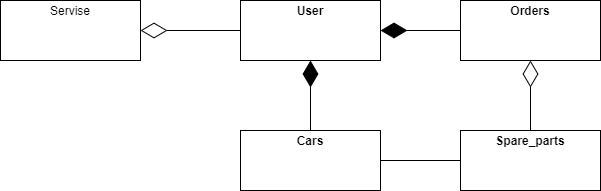

The diagram above was exported from draw.io. Its source (the exported page's mxGraphModel, read from the mxfile embedded in the PNG):
<mxGraphModel dx="825" dy="431" grid="1" gridSize="10" guides="1" tooltips="1" connect="1" arrows="1" fold="1" page="1" pageScale="1" pageWidth="827" pageHeight="1169" math="0" shadow="0">
  <root>
    <mxCell id="0" />
    <mxCell id="1" parent="0" />
    <mxCell id="3" value="&lt;p style=&quot;margin:0px;margin-top:4px;text-align:center;&quot;&gt;&lt;b&gt;User&lt;/b&gt;&lt;/p&gt;" style="verticalAlign=top;align=left;overflow=fill;fontSize=12;fontFamily=Helvetica;html=1;" vertex="1" parent="1">
      <mxGeometry x="370" y="90" width="140" height="60" as="geometry" />
    </mxCell>
    <mxCell id="4" value="&lt;p style=&quot;margin:0px;margin-top:4px;text-align:center;&quot;&gt;&lt;b&gt;Cars&lt;/b&gt;&lt;/p&gt;" style="verticalAlign=top;align=left;overflow=fill;fontSize=12;fontFamily=Helvetica;html=1;" vertex="1" parent="1">
      <mxGeometry x="370" y="220" width="140" height="60" as="geometry" />
    </mxCell>
    <mxCell id="5" value="&lt;p style=&quot;margin:0px;margin-top:4px;text-align:center;&quot;&gt;Servise&lt;br&gt;&lt;/p&gt;" style="verticalAlign=top;align=left;overflow=fill;fontSize=12;fontFamily=Helvetica;html=1;" vertex="1" parent="1">
      <mxGeometry x="130" y="90" width="140" height="60" as="geometry" />
    </mxCell>
    <mxCell id="6" value="&lt;p style=&quot;margin:0px;margin-top:4px;text-align:center;&quot;&gt;&lt;b&gt;Spare_parts&lt;/b&gt;&lt;/p&gt;" style="verticalAlign=top;align=left;overflow=fill;fontSize=12;fontFamily=Helvetica;html=1;" vertex="1" parent="1">
      <mxGeometry x="590" y="220" width="140" height="60" as="geometry" />
    </mxCell>
    <mxCell id="7" value="&lt;p style=&quot;margin:0px;margin-top:4px;text-align:center;&quot;&gt;&lt;b&gt;Orders&lt;/b&gt;&lt;/p&gt;" style="verticalAlign=top;align=left;overflow=fill;fontSize=12;fontFamily=Helvetica;html=1;" vertex="1" parent="1">
      <mxGeometry x="590" y="90" width="140" height="60" as="geometry" />
    </mxCell>
    <mxCell id="10" value="" style="endArrow=none;html=1;edgeStyle=orthogonalEdgeStyle;rounded=0;entryX=0;entryY=0.5;entryDx=0;entryDy=0;exitX=1;exitY=0.5;exitDx=0;exitDy=0;" edge="1" parent="1" source="4" target="6">
      <mxGeometry relative="1" as="geometry">
        <mxPoint x="340" y="230" as="sourcePoint" />
        <mxPoint x="500" y="230" as="targetPoint" />
      </mxGeometry>
    </mxCell>
    <mxCell id="14" value="" style="endArrow=diamondThin;endFill=0;endSize=24;html=1;rounded=0;entryX=0.5;entryY=1;entryDx=0;entryDy=0;exitX=0.5;exitY=0;exitDx=0;exitDy=0;" edge="1" parent="1" source="6" target="7">
      <mxGeometry width="160" relative="1" as="geometry">
        <mxPoint x="340" y="230" as="sourcePoint" />
        <mxPoint x="500" y="230" as="targetPoint" />
      </mxGeometry>
    </mxCell>
    <mxCell id="15" value="" style="endArrow=diamondThin;endFill=1;endSize=24;html=1;rounded=0;entryX=0.5;entryY=1;entryDx=0;entryDy=0;" edge="1" parent="1" source="4" target="3">
      <mxGeometry width="160" relative="1" as="geometry">
        <mxPoint x="340" y="230" as="sourcePoint" />
        <mxPoint x="440" y="160" as="targetPoint" />
      </mxGeometry>
    </mxCell>
    <mxCell id="16" value="" style="endArrow=diamondThin;endFill=1;endSize=24;html=1;rounded=0;entryX=1;entryY=0.5;entryDx=0;entryDy=0;exitX=0;exitY=0.5;exitDx=0;exitDy=0;" edge="1" parent="1" source="7" target="3">
      <mxGeometry width="160" relative="1" as="geometry">
        <mxPoint x="340" y="230" as="sourcePoint" />
        <mxPoint x="500" y="190" as="targetPoint" />
      </mxGeometry>
    </mxCell>
    <mxCell id="17" value="" style="endArrow=diamondThin;endFill=0;endSize=24;html=1;rounded=0;entryX=1;entryY=0.5;entryDx=0;entryDy=0;exitX=0;exitY=0.5;exitDx=0;exitDy=0;" edge="1" parent="1" source="3" target="5">
      <mxGeometry width="160" relative="1" as="geometry">
        <mxPoint x="340" y="230" as="sourcePoint" />
        <mxPoint x="500" y="230" as="targetPoint" />
      </mxGeometry>
    </mxCell>
  </root>
</mxGraphModel>